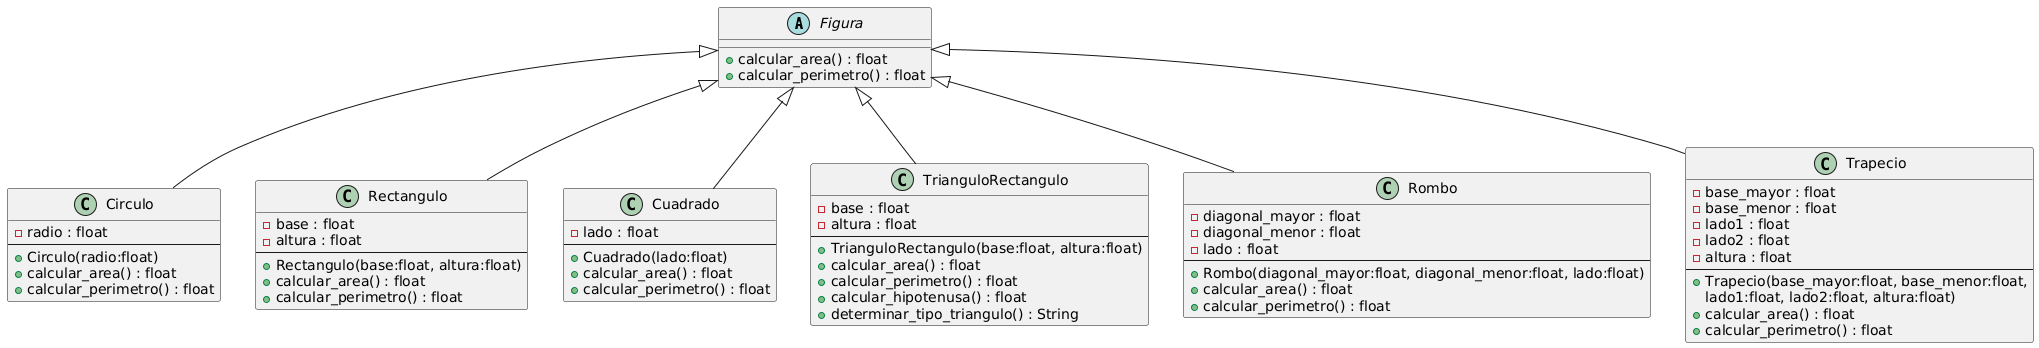

The diagram above was rendered by PlantUML. Its source (embedded in the PNG):
@startuml
'================ CLASE ABSTRACTA =================

abstract class Figura {
    + calcular_area() : float
    + calcular_perimetro() : float
}

'================ CLASES HIJAS =================

class Circulo {
    - radio : float
    --
    + Circulo(radio:float)
    + calcular_area() : float
    + calcular_perimetro() : float
}

class Rectangulo {
    - base : float
    - altura : float
    --
    + Rectangulo(base:float, altura:float)
    + calcular_area() : float
    + calcular_perimetro() : float
}

class Cuadrado {
    - lado : float
    --
    + Cuadrado(lado:float)
    + calcular_area() : float
    + calcular_perimetro() : float
}

class TrianguloRectangulo {
    - base : float
    - altura : float
    --
    + TrianguloRectangulo(base:float, altura:float)
    + calcular_area() : float
    + calcular_perimetro() : float
    + calcular_hipotenusa() : float
    + determinar_tipo_triangulo() : String
}

class Rombo {
    - diagonal_mayor : float
    - diagonal_menor : float
    - lado : float
    --
    + Rombo(diagonal_mayor:float, diagonal_menor:float, lado:float)
    + calcular_area() : float
    + calcular_perimetro() : float
}

class Trapecio {
    - base_mayor : float
    - base_menor : float
    - lado1 : float
    - lado2 : float
    - altura : float
    --
    + Trapecio(base_mayor:float, base_menor:float,
               lado1:float, lado2:float, altura:float)
    + calcular_area() : float
    + calcular_perimetro() : float
}

'================ HERENCIA =================

Figura <|-- Circulo
Figura <|-- Rectangulo
Figura <|-- Cuadrado
Figura <|-- TrianguloRectangulo
Figura <|-- Rombo
Figura <|-- Trapecio
@enduml